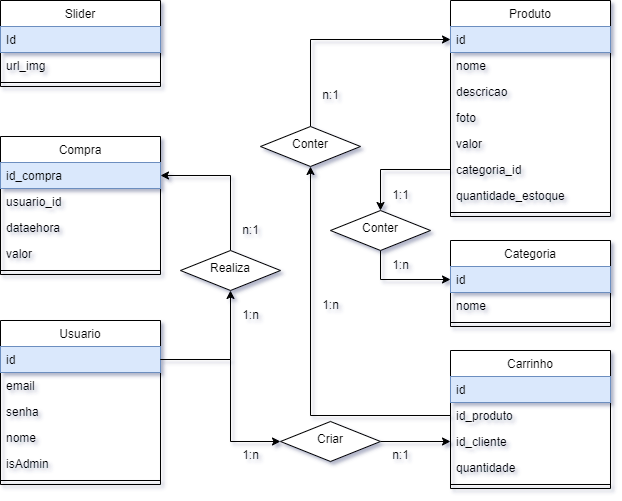

The diagram above was exported from draw.io. Its source (the exported page's mxGraphModel, read from the mxfile embedded in the PNG):
<mxGraphModel dx="103" dy="504" grid="1" gridSize="10" guides="1" tooltips="1" connect="1" arrows="1" fold="1" page="1" pageScale="1" pageWidth="827" pageHeight="1169" math="0" shadow="0">
  <root>
    <mxCell id="WIyWlLk6GJQsqaUBKTNV-0" />
    <mxCell id="WIyWlLk6GJQsqaUBKTNV-1" parent="WIyWlLk6GJQsqaUBKTNV-0" />
    <mxCell id="sr62rNabwXG7KRwyh4eT-83" value="Categoria" style="swimlane;fontStyle=0;align=center;verticalAlign=top;childLayout=stackLayout;horizontal=1;startSize=26;horizontalStack=0;resizeParent=1;resizeLast=0;collapsible=1;marginBottom=0;rounded=0;shadow=0;strokeWidth=1;" vertex="1" parent="WIyWlLk6GJQsqaUBKTNV-1">
      <mxGeometry x="1560" y="780" width="160" height="86" as="geometry">
        <mxRectangle x="550" y="140" width="160" height="26" as="alternateBounds" />
      </mxGeometry>
    </mxCell>
    <mxCell id="sr62rNabwXG7KRwyh4eT-84" value="id" style="text;align=left;verticalAlign=top;spacingLeft=4;spacingRight=4;overflow=hidden;rotatable=0;points=[[0,0.5],[1,0.5]];portConstraint=eastwest;fillColor=#dae8fc;strokeColor=#6c8ebf;" vertex="1" parent="sr62rNabwXG7KRwyh4eT-83">
      <mxGeometry y="26" width="160" height="26" as="geometry" />
    </mxCell>
    <mxCell id="sr62rNabwXG7KRwyh4eT-85" value="nome" style="text;align=left;verticalAlign=top;spacingLeft=4;spacingRight=4;overflow=hidden;rotatable=0;points=[[0,0.5],[1,0.5]];portConstraint=eastwest;rounded=0;shadow=0;html=0;" vertex="1" parent="sr62rNabwXG7KRwyh4eT-83">
      <mxGeometry y="52" width="160" height="26" as="geometry" />
    </mxCell>
    <mxCell id="sr62rNabwXG7KRwyh4eT-86" value="" style="line;html=1;strokeWidth=1;align=left;verticalAlign=middle;spacingTop=-1;spacingLeft=3;spacingRight=3;rotatable=0;labelPosition=right;points=[];portConstraint=eastwest;" vertex="1" parent="sr62rNabwXG7KRwyh4eT-83">
      <mxGeometry y="78" width="160" height="8" as="geometry" />
    </mxCell>
    <mxCell id="sr62rNabwXG7KRwyh4eT-87" value="Compra" style="swimlane;fontStyle=0;align=center;verticalAlign=top;childLayout=stackLayout;horizontal=1;startSize=26;horizontalStack=0;resizeParent=1;resizeLast=0;collapsible=1;marginBottom=0;rounded=0;shadow=0;strokeWidth=1;" vertex="1" parent="WIyWlLk6GJQsqaUBKTNV-1">
      <mxGeometry x="1110" y="676" width="160" height="138" as="geometry">
        <mxRectangle x="550" y="140" width="160" height="26" as="alternateBounds" />
      </mxGeometry>
    </mxCell>
    <mxCell id="sr62rNabwXG7KRwyh4eT-88" value="id_compra" style="text;align=left;verticalAlign=top;spacingLeft=4;spacingRight=4;overflow=hidden;rotatable=0;points=[[0,0.5],[1,0.5]];portConstraint=eastwest;fillColor=#dae8fc;strokeColor=#6c8ebf;" vertex="1" parent="sr62rNabwXG7KRwyh4eT-87">
      <mxGeometry y="26" width="160" height="26" as="geometry" />
    </mxCell>
    <mxCell id="sr62rNabwXG7KRwyh4eT-89" value="usuario_id" style="text;align=left;verticalAlign=top;spacingLeft=4;spacingRight=4;overflow=hidden;rotatable=0;points=[[0,0.5],[1,0.5]];portConstraint=eastwest;rounded=0;shadow=0;html=0;" vertex="1" parent="sr62rNabwXG7KRwyh4eT-87">
      <mxGeometry y="52" width="160" height="26" as="geometry" />
    </mxCell>
    <mxCell id="sr62rNabwXG7KRwyh4eT-90" value="dataehora" style="text;align=left;verticalAlign=top;spacingLeft=4;spacingRight=4;overflow=hidden;rotatable=0;points=[[0,0.5],[1,0.5]];portConstraint=eastwest;rounded=0;shadow=0;html=0;" vertex="1" parent="sr62rNabwXG7KRwyh4eT-87">
      <mxGeometry y="78" width="160" height="26" as="geometry" />
    </mxCell>
    <mxCell id="sr62rNabwXG7KRwyh4eT-91" value="valor" style="text;align=left;verticalAlign=top;spacingLeft=4;spacingRight=4;overflow=hidden;rotatable=0;points=[[0,0.5],[1,0.5]];portConstraint=eastwest;rounded=0;shadow=0;html=0;" vertex="1" parent="sr62rNabwXG7KRwyh4eT-87">
      <mxGeometry y="104" width="160" height="26" as="geometry" />
    </mxCell>
    <mxCell id="sr62rNabwXG7KRwyh4eT-92" value="" style="line;html=1;strokeWidth=1;align=left;verticalAlign=middle;spacingTop=-1;spacingLeft=3;spacingRight=3;rotatable=0;labelPosition=right;points=[];portConstraint=eastwest;" vertex="1" parent="sr62rNabwXG7KRwyh4eT-87">
      <mxGeometry y="130" width="160" height="8" as="geometry" />
    </mxCell>
    <mxCell id="sr62rNabwXG7KRwyh4eT-93" value="Produto" style="swimlane;fontStyle=0;align=center;verticalAlign=top;childLayout=stackLayout;horizontal=1;startSize=26;horizontalStack=0;resizeParent=1;resizeLast=0;collapsible=1;marginBottom=0;rounded=0;shadow=0;strokeWidth=1;" vertex="1" parent="WIyWlLk6GJQsqaUBKTNV-1">
      <mxGeometry x="1560" y="540" width="160" height="216" as="geometry">
        <mxRectangle x="550" y="140" width="160" height="26" as="alternateBounds" />
      </mxGeometry>
    </mxCell>
    <mxCell id="sr62rNabwXG7KRwyh4eT-94" value="id" style="text;align=left;verticalAlign=top;spacingLeft=4;spacingRight=4;overflow=hidden;rotatable=0;points=[[0,0.5],[1,0.5]];portConstraint=eastwest;fillColor=#dae8fc;strokeColor=#6c8ebf;" vertex="1" parent="sr62rNabwXG7KRwyh4eT-93">
      <mxGeometry y="26" width="160" height="26" as="geometry" />
    </mxCell>
    <mxCell id="sr62rNabwXG7KRwyh4eT-95" value="nome" style="text;align=left;verticalAlign=top;spacingLeft=4;spacingRight=4;overflow=hidden;rotatable=0;points=[[0,0.5],[1,0.5]];portConstraint=eastwest;rounded=0;shadow=0;html=0;" vertex="1" parent="sr62rNabwXG7KRwyh4eT-93">
      <mxGeometry y="52" width="160" height="26" as="geometry" />
    </mxCell>
    <mxCell id="sr62rNabwXG7KRwyh4eT-96" value="descricao" style="text;align=left;verticalAlign=top;spacingLeft=4;spacingRight=4;overflow=hidden;rotatable=0;points=[[0,0.5],[1,0.5]];portConstraint=eastwest;" vertex="1" parent="sr62rNabwXG7KRwyh4eT-93">
      <mxGeometry y="78" width="160" height="26" as="geometry" />
    </mxCell>
    <mxCell id="sr62rNabwXG7KRwyh4eT-97" value="foto" style="text;align=left;verticalAlign=top;spacingLeft=4;spacingRight=4;overflow=hidden;rotatable=0;points=[[0,0.5],[1,0.5]];portConstraint=eastwest;rounded=0;shadow=0;html=0;" vertex="1" parent="sr62rNabwXG7KRwyh4eT-93">
      <mxGeometry y="104" width="160" height="26" as="geometry" />
    </mxCell>
    <mxCell id="sr62rNabwXG7KRwyh4eT-98" value="valor" style="text;align=left;verticalAlign=top;spacingLeft=4;spacingRight=4;overflow=hidden;rotatable=0;points=[[0,0.5],[1,0.5]];portConstraint=eastwest;rounded=0;shadow=0;html=0;" vertex="1" parent="sr62rNabwXG7KRwyh4eT-93">
      <mxGeometry y="130" width="160" height="26" as="geometry" />
    </mxCell>
    <mxCell id="sr62rNabwXG7KRwyh4eT-99" value="categoria_id" style="text;align=left;verticalAlign=top;spacingLeft=4;spacingRight=4;overflow=hidden;rotatable=0;points=[[0,0.5],[1,0.5]];portConstraint=eastwest;rounded=0;shadow=0;html=0;" vertex="1" parent="sr62rNabwXG7KRwyh4eT-93">
      <mxGeometry y="156" width="160" height="26" as="geometry" />
    </mxCell>
    <mxCell id="sr62rNabwXG7KRwyh4eT-100" value="quantidade_estoque" style="text;align=left;verticalAlign=top;spacingLeft=4;spacingRight=4;overflow=hidden;rotatable=0;points=[[0,0.5],[1,0.5]];portConstraint=eastwest;rounded=0;shadow=0;html=0;" vertex="1" parent="sr62rNabwXG7KRwyh4eT-93">
      <mxGeometry y="182" width="160" height="26" as="geometry" />
    </mxCell>
    <mxCell id="sr62rNabwXG7KRwyh4eT-101" value="" style="line;html=1;strokeWidth=1;align=left;verticalAlign=middle;spacingTop=-1;spacingLeft=3;spacingRight=3;rotatable=0;labelPosition=right;points=[];portConstraint=eastwest;" vertex="1" parent="sr62rNabwXG7KRwyh4eT-93">
      <mxGeometry y="208" width="160" height="8" as="geometry" />
    </mxCell>
    <mxCell id="sr62rNabwXG7KRwyh4eT-102" value="Slider" style="swimlane;fontStyle=0;align=center;verticalAlign=top;childLayout=stackLayout;horizontal=1;startSize=26;horizontalStack=0;resizeParent=1;resizeLast=0;collapsible=1;marginBottom=0;rounded=0;shadow=0;strokeWidth=1;" vertex="1" parent="WIyWlLk6GJQsqaUBKTNV-1">
      <mxGeometry x="1110" y="540" width="160" height="86" as="geometry">
        <mxRectangle x="550" y="140" width="160" height="26" as="alternateBounds" />
      </mxGeometry>
    </mxCell>
    <mxCell id="sr62rNabwXG7KRwyh4eT-103" value="Id" style="text;align=left;verticalAlign=top;spacingLeft=4;spacingRight=4;overflow=hidden;rotatable=0;points=[[0,0.5],[1,0.5]];portConstraint=eastwest;fillColor=#dae8fc;strokeColor=#6c8ebf;" vertex="1" parent="sr62rNabwXG7KRwyh4eT-102">
      <mxGeometry y="26" width="160" height="26" as="geometry" />
    </mxCell>
    <mxCell id="sr62rNabwXG7KRwyh4eT-104" value="url_img" style="text;align=left;verticalAlign=top;spacingLeft=4;spacingRight=4;overflow=hidden;rotatable=0;points=[[0,0.5],[1,0.5]];portConstraint=eastwest;rounded=0;shadow=0;html=0;" vertex="1" parent="sr62rNabwXG7KRwyh4eT-102">
      <mxGeometry y="52" width="160" height="26" as="geometry" />
    </mxCell>
    <mxCell id="sr62rNabwXG7KRwyh4eT-105" value="" style="line;html=1;strokeWidth=1;align=left;verticalAlign=middle;spacingTop=-1;spacingLeft=3;spacingRight=3;rotatable=0;labelPosition=right;points=[];portConstraint=eastwest;" vertex="1" parent="sr62rNabwXG7KRwyh4eT-102">
      <mxGeometry y="78" width="160" height="8" as="geometry" />
    </mxCell>
    <mxCell id="sr62rNabwXG7KRwyh4eT-106" value="Usuario" style="swimlane;fontStyle=0;align=center;verticalAlign=top;childLayout=stackLayout;horizontal=1;startSize=26;horizontalStack=0;resizeParent=1;resizeLast=0;collapsible=1;marginBottom=0;rounded=0;shadow=0;strokeWidth=1;" vertex="1" parent="WIyWlLk6GJQsqaUBKTNV-1">
      <mxGeometry x="1110" y="860" width="160" height="164" as="geometry">
        <mxRectangle x="550" y="140" width="160" height="26" as="alternateBounds" />
      </mxGeometry>
    </mxCell>
    <mxCell id="sr62rNabwXG7KRwyh4eT-107" value="id" style="text;align=left;verticalAlign=top;spacingLeft=4;spacingRight=4;overflow=hidden;rotatable=0;points=[[0,0.5],[1,0.5]];portConstraint=eastwest;fillColor=#dae8fc;strokeColor=#6c8ebf;" vertex="1" parent="sr62rNabwXG7KRwyh4eT-106">
      <mxGeometry y="26" width="160" height="26" as="geometry" />
    </mxCell>
    <mxCell id="sr62rNabwXG7KRwyh4eT-108" value="email" style="text;align=left;verticalAlign=top;spacingLeft=4;spacingRight=4;overflow=hidden;rotatable=0;points=[[0,0.5],[1,0.5]];portConstraint=eastwest;rounded=0;shadow=0;html=0;" vertex="1" parent="sr62rNabwXG7KRwyh4eT-106">
      <mxGeometry y="52" width="160" height="26" as="geometry" />
    </mxCell>
    <mxCell id="sr62rNabwXG7KRwyh4eT-109" value="senha" style="text;align=left;verticalAlign=top;spacingLeft=4;spacingRight=4;overflow=hidden;rotatable=0;points=[[0,0.5],[1,0.5]];portConstraint=eastwest;rounded=0;shadow=0;html=0;" vertex="1" parent="sr62rNabwXG7KRwyh4eT-106">
      <mxGeometry y="78" width="160" height="26" as="geometry" />
    </mxCell>
    <mxCell id="sr62rNabwXG7KRwyh4eT-110" value="nome" style="text;align=left;verticalAlign=top;spacingLeft=4;spacingRight=4;overflow=hidden;rotatable=0;points=[[0,0.5],[1,0.5]];portConstraint=eastwest;rounded=0;shadow=0;html=0;" vertex="1" parent="sr62rNabwXG7KRwyh4eT-106">
      <mxGeometry y="104" width="160" height="26" as="geometry" />
    </mxCell>
    <mxCell id="sr62rNabwXG7KRwyh4eT-111" value="isAdmin" style="text;align=left;verticalAlign=top;spacingLeft=4;spacingRight=4;overflow=hidden;rotatable=0;points=[[0,0.5],[1,0.5]];portConstraint=eastwest;rounded=0;shadow=0;html=0;" vertex="1" parent="sr62rNabwXG7KRwyh4eT-106">
      <mxGeometry y="130" width="160" height="26" as="geometry" />
    </mxCell>
    <mxCell id="sr62rNabwXG7KRwyh4eT-112" value="" style="line;html=1;strokeWidth=1;align=left;verticalAlign=middle;spacingTop=-1;spacingLeft=3;spacingRight=3;rotatable=0;labelPosition=right;points=[];portConstraint=eastwest;" vertex="1" parent="sr62rNabwXG7KRwyh4eT-106">
      <mxGeometry y="156" width="160" height="8" as="geometry" />
    </mxCell>
    <mxCell id="sr62rNabwXG7KRwyh4eT-113" value="Carrinho" style="swimlane;fontStyle=0;align=center;verticalAlign=top;childLayout=stackLayout;horizontal=1;startSize=26;horizontalStack=0;resizeParent=1;resizeLast=0;collapsible=1;marginBottom=0;rounded=0;shadow=0;strokeWidth=1;" vertex="1" parent="WIyWlLk6GJQsqaUBKTNV-1">
      <mxGeometry x="1560" y="890" width="160" height="138" as="geometry">
        <mxRectangle x="550" y="140" width="160" height="26" as="alternateBounds" />
      </mxGeometry>
    </mxCell>
    <mxCell id="sr62rNabwXG7KRwyh4eT-114" value="id" style="text;align=left;verticalAlign=top;spacingLeft=4;spacingRight=4;overflow=hidden;rotatable=0;points=[[0,0.5],[1,0.5]];portConstraint=eastwest;fillColor=#dae8fc;strokeColor=#6c8ebf;" vertex="1" parent="sr62rNabwXG7KRwyh4eT-113">
      <mxGeometry y="26" width="160" height="26" as="geometry" />
    </mxCell>
    <mxCell id="sr62rNabwXG7KRwyh4eT-115" value="id_produto" style="text;align=left;verticalAlign=top;spacingLeft=4;spacingRight=4;overflow=hidden;rotatable=0;points=[[0,0.5],[1,0.5]];portConstraint=eastwest;rounded=0;shadow=0;html=0;" vertex="1" parent="sr62rNabwXG7KRwyh4eT-113">
      <mxGeometry y="52" width="160" height="26" as="geometry" />
    </mxCell>
    <mxCell id="sr62rNabwXG7KRwyh4eT-116" value="id_cliente" style="text;align=left;verticalAlign=top;spacingLeft=4;spacingRight=4;overflow=hidden;rotatable=0;points=[[0,0.5],[1,0.5]];portConstraint=eastwest;rounded=0;shadow=0;html=0;" vertex="1" parent="sr62rNabwXG7KRwyh4eT-113">
      <mxGeometry y="78" width="160" height="26" as="geometry" />
    </mxCell>
    <mxCell id="sr62rNabwXG7KRwyh4eT-117" value="quantidade" style="text;align=left;verticalAlign=top;spacingLeft=4;spacingRight=4;overflow=hidden;rotatable=0;points=[[0,0.5],[1,0.5]];portConstraint=eastwest;rounded=0;shadow=0;html=0;" vertex="1" parent="sr62rNabwXG7KRwyh4eT-113">
      <mxGeometry y="104" width="160" height="26" as="geometry" />
    </mxCell>
    <mxCell id="sr62rNabwXG7KRwyh4eT-118" value="" style="line;html=1;strokeWidth=1;align=left;verticalAlign=middle;spacingTop=-1;spacingLeft=3;spacingRight=3;rotatable=0;labelPosition=right;points=[];portConstraint=eastwest;" vertex="1" parent="sr62rNabwXG7KRwyh4eT-113">
      <mxGeometry y="130" width="160" height="8" as="geometry" />
    </mxCell>
    <mxCell id="sr62rNabwXG7KRwyh4eT-126" style="edgeStyle=orthogonalEdgeStyle;rounded=0;orthogonalLoop=1;jettySize=auto;html=1;exitX=0;exitY=0.5;exitDx=0;exitDy=0;entryX=0.5;entryY=0;entryDx=0;entryDy=0;" edge="1" parent="WIyWlLk6GJQsqaUBKTNV-1" source="sr62rNabwXG7KRwyh4eT-99" target="sr62rNabwXG7KRwyh4eT-140">
      <mxGeometry relative="1" as="geometry" />
    </mxCell>
    <mxCell id="sr62rNabwXG7KRwyh4eT-127" value="1:n" style="text;html=1;align=center;verticalAlign=middle;resizable=0;points=[];autosize=1;strokeColor=none;fillColor=none;" vertex="1" parent="WIyWlLk6GJQsqaUBKTNV-1">
      <mxGeometry x="1340" y="980" width="40" height="30" as="geometry" />
    </mxCell>
    <mxCell id="sr62rNabwXG7KRwyh4eT-128" value="n:1" style="text;html=1;align=center;verticalAlign=middle;resizable=0;points=[];autosize=1;strokeColor=none;fillColor=none;" vertex="1" parent="WIyWlLk6GJQsqaUBKTNV-1">
      <mxGeometry x="1340" y="755" width="40" height="30" as="geometry" />
    </mxCell>
    <mxCell id="sr62rNabwXG7KRwyh4eT-129" value="1:n" style="text;html=1;align=center;verticalAlign=middle;resizable=0;points=[];autosize=1;strokeColor=none;fillColor=none;" vertex="1" parent="WIyWlLk6GJQsqaUBKTNV-1">
      <mxGeometry x="1420" y="830" width="40" height="30" as="geometry" />
    </mxCell>
    <mxCell id="sr62rNabwXG7KRwyh4eT-130" value="n:1" style="text;html=1;align=center;verticalAlign=middle;resizable=0;points=[];autosize=1;strokeColor=none;fillColor=none;" vertex="1" parent="WIyWlLk6GJQsqaUBKTNV-1">
      <mxGeometry x="1420" y="620" width="40" height="30" as="geometry" />
    </mxCell>
    <mxCell id="sr62rNabwXG7KRwyh4eT-145" style="edgeStyle=orthogonalEdgeStyle;rounded=0;orthogonalLoop=1;jettySize=auto;html=1;exitX=1;exitY=0.5;exitDx=0;exitDy=0;entryX=0;entryY=0.5;entryDx=0;entryDy=0;" edge="1" parent="WIyWlLk6GJQsqaUBKTNV-1" source="sr62rNabwXG7KRwyh4eT-132" target="sr62rNabwXG7KRwyh4eT-116">
      <mxGeometry relative="1" as="geometry" />
    </mxCell>
    <mxCell id="sr62rNabwXG7KRwyh4eT-132" value="Criar" style="rhombus;whiteSpace=wrap;html=1;shadow=0;fontFamily=Helvetica;fontSize=12;align=center;strokeWidth=1;spacing=6;spacingTop=-4;" vertex="1" parent="WIyWlLk6GJQsqaUBKTNV-1">
      <mxGeometry x="1390" y="961" width="100" height="40" as="geometry" />
    </mxCell>
    <mxCell id="sr62rNabwXG7KRwyh4eT-139" style="edgeStyle=orthogonalEdgeStyle;rounded=0;orthogonalLoop=1;jettySize=auto;html=1;exitX=0.5;exitY=0;exitDx=0;exitDy=0;entryX=0;entryY=0.5;entryDx=0;entryDy=0;" edge="1" parent="WIyWlLk6GJQsqaUBKTNV-1" source="sr62rNabwXG7KRwyh4eT-137" target="sr62rNabwXG7KRwyh4eT-94">
      <mxGeometry relative="1" as="geometry" />
    </mxCell>
    <mxCell id="sr62rNabwXG7KRwyh4eT-137" value="Conter" style="rhombus;whiteSpace=wrap;html=1;shadow=0;fontFamily=Helvetica;fontSize=12;align=center;strokeWidth=1;spacing=6;spacingTop=-4;" vertex="1" parent="WIyWlLk6GJQsqaUBKTNV-1">
      <mxGeometry x="1370" y="666" width="100" height="40" as="geometry" />
    </mxCell>
    <mxCell id="sr62rNabwXG7KRwyh4eT-138" style="edgeStyle=orthogonalEdgeStyle;rounded=0;orthogonalLoop=1;jettySize=auto;html=1;exitX=0;exitY=0.5;exitDx=0;exitDy=0;entryX=0.5;entryY=1;entryDx=0;entryDy=0;" edge="1" parent="WIyWlLk6GJQsqaUBKTNV-1" source="sr62rNabwXG7KRwyh4eT-115" target="sr62rNabwXG7KRwyh4eT-137">
      <mxGeometry relative="1" as="geometry" />
    </mxCell>
    <mxCell id="sr62rNabwXG7KRwyh4eT-141" style="edgeStyle=orthogonalEdgeStyle;rounded=0;orthogonalLoop=1;jettySize=auto;html=1;exitX=0.5;exitY=1;exitDx=0;exitDy=0;" edge="1" parent="WIyWlLk6GJQsqaUBKTNV-1" source="sr62rNabwXG7KRwyh4eT-140" target="sr62rNabwXG7KRwyh4eT-84">
      <mxGeometry relative="1" as="geometry" />
    </mxCell>
    <mxCell id="sr62rNabwXG7KRwyh4eT-140" value="Conter" style="rhombus;whiteSpace=wrap;html=1;shadow=0;fontFamily=Helvetica;fontSize=12;align=center;strokeWidth=1;spacing=6;spacingTop=-4;" vertex="1" parent="WIyWlLk6GJQsqaUBKTNV-1">
      <mxGeometry x="1440" y="750" width="100" height="40" as="geometry" />
    </mxCell>
    <mxCell id="sr62rNabwXG7KRwyh4eT-148" style="edgeStyle=orthogonalEdgeStyle;rounded=0;orthogonalLoop=1;jettySize=auto;html=1;exitX=0.5;exitY=0;exitDx=0;exitDy=0;entryX=1;entryY=0.5;entryDx=0;entryDy=0;" edge="1" parent="WIyWlLk6GJQsqaUBKTNV-1" source="sr62rNabwXG7KRwyh4eT-142" target="sr62rNabwXG7KRwyh4eT-88">
      <mxGeometry relative="1" as="geometry" />
    </mxCell>
    <mxCell id="sr62rNabwXG7KRwyh4eT-142" value="Realiza" style="rhombus;whiteSpace=wrap;html=1;shadow=0;fontFamily=Helvetica;fontSize=12;align=center;strokeWidth=1;spacing=6;spacingTop=-4;" vertex="1" parent="WIyWlLk6GJQsqaUBKTNV-1">
      <mxGeometry x="1290" y="790" width="100" height="40" as="geometry" />
    </mxCell>
    <mxCell id="sr62rNabwXG7KRwyh4eT-146" value="n:1" style="text;html=1;align=center;verticalAlign=middle;resizable=0;points=[];autosize=1;strokeColor=none;fillColor=none;" vertex="1" parent="WIyWlLk6GJQsqaUBKTNV-1">
      <mxGeometry x="1490" y="980" width="40" height="30" as="geometry" />
    </mxCell>
    <mxCell id="sr62rNabwXG7KRwyh4eT-147" style="edgeStyle=orthogonalEdgeStyle;rounded=0;orthogonalLoop=1;jettySize=auto;html=1;exitX=1;exitY=0.5;exitDx=0;exitDy=0;entryX=0.5;entryY=1;entryDx=0;entryDy=0;" edge="1" parent="WIyWlLk6GJQsqaUBKTNV-1" source="sr62rNabwXG7KRwyh4eT-107" target="sr62rNabwXG7KRwyh4eT-142">
      <mxGeometry relative="1" as="geometry" />
    </mxCell>
    <mxCell id="sr62rNabwXG7KRwyh4eT-149" value="1:n" style="text;html=1;align=center;verticalAlign=middle;resizable=0;points=[];autosize=1;strokeColor=none;fillColor=none;" vertex="1" parent="WIyWlLk6GJQsqaUBKTNV-1">
      <mxGeometry x="1340" y="840" width="40" height="30" as="geometry" />
    </mxCell>
    <mxCell id="sr62rNabwXG7KRwyh4eT-150" value="1:1" style="text;html=1;align=center;verticalAlign=middle;resizable=0;points=[];autosize=1;strokeColor=none;fillColor=none;" vertex="1" parent="WIyWlLk6GJQsqaUBKTNV-1">
      <mxGeometry x="1490" y="720" width="40" height="30" as="geometry" />
    </mxCell>
    <mxCell id="sr62rNabwXG7KRwyh4eT-151" value="1:n" style="text;html=1;align=center;verticalAlign=middle;resizable=0;points=[];autosize=1;strokeColor=none;fillColor=none;" vertex="1" parent="WIyWlLk6GJQsqaUBKTNV-1">
      <mxGeometry x="1490" y="790" width="40" height="30" as="geometry" />
    </mxCell>
    <mxCell id="sr62rNabwXG7KRwyh4eT-152" style="edgeStyle=orthogonalEdgeStyle;rounded=0;orthogonalLoop=1;jettySize=auto;html=1;exitX=1;exitY=0.5;exitDx=0;exitDy=0;entryX=0;entryY=0.5;entryDx=0;entryDy=0;" edge="1" parent="WIyWlLk6GJQsqaUBKTNV-1" source="sr62rNabwXG7KRwyh4eT-107" target="sr62rNabwXG7KRwyh4eT-132">
      <mxGeometry relative="1" as="geometry">
        <Array as="points">
          <mxPoint x="1340" y="899" />
          <mxPoint x="1340" y="981" />
        </Array>
      </mxGeometry>
    </mxCell>
  </root>
</mxGraphModel>